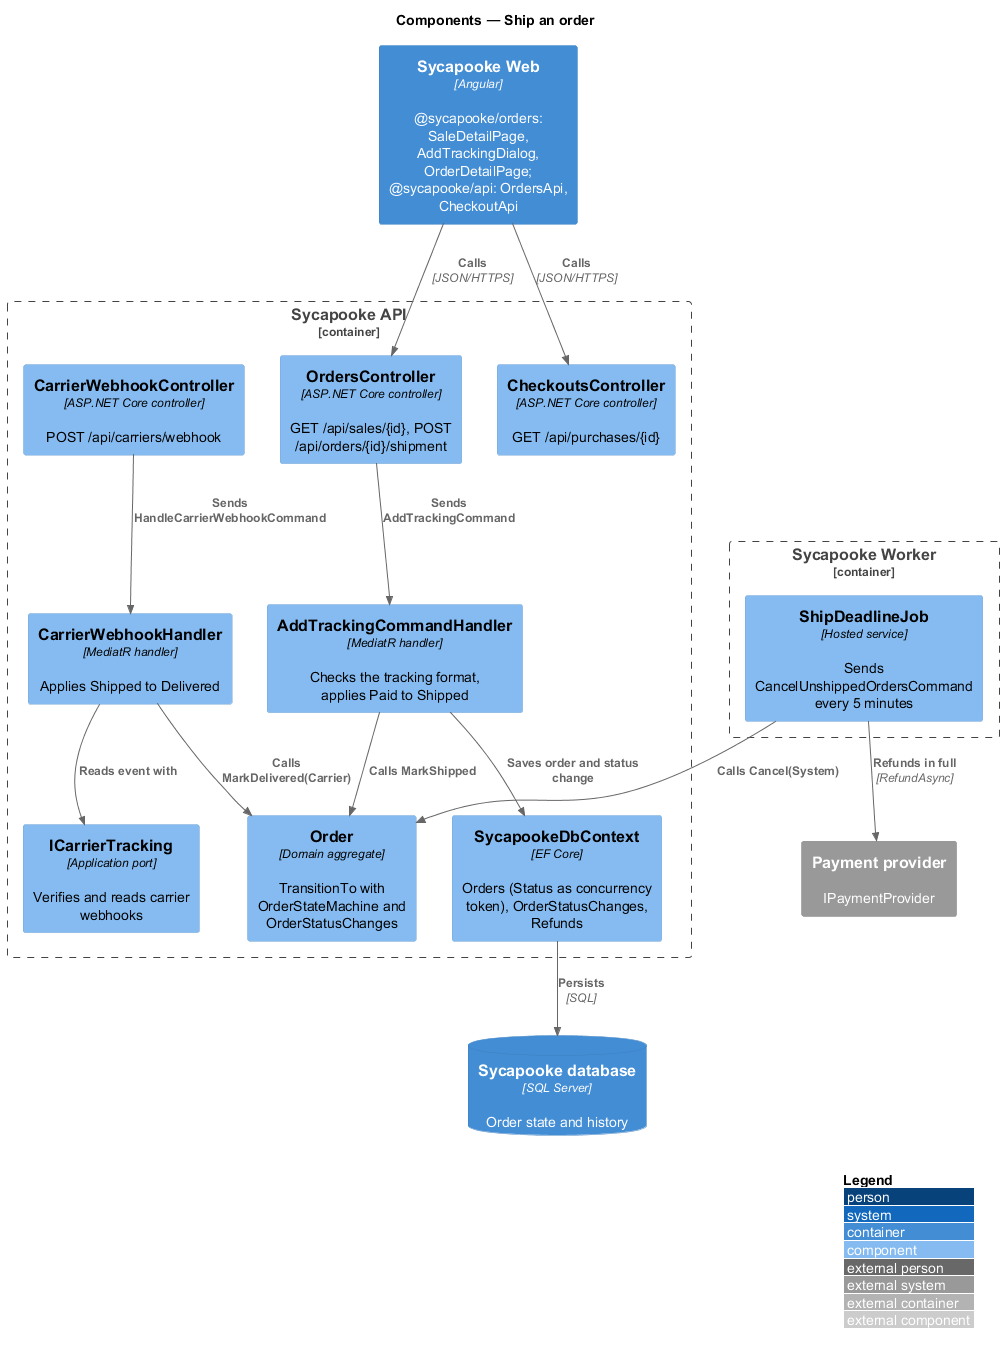

The diagram above was rendered by PlantUML. Its source (embedded in the PNG):
@startuml
!include <C4/C4_Component>
LAYOUT_WITH_LEGEND()
title Components — Ship an order

Container(web, "Sycapooke Web", "Angular", "@sycapooke/orders: SaleDetailPage, AddTrackingDialog, OrderDetailPage; @sycapooke/api: OrdersApi, CheckoutApi")
Container_Boundary(api, "Sycapooke API") {
  Component(ctrl, "OrdersController", "ASP.NET Core controller", "GET /api/sales/{id}, POST /api/orders/{id}/shipment")
  Component(pur, "CheckoutsController", "ASP.NET Core controller", "GET /api/purchases/{id}")
  Component(cwh, "CarrierWebhookController", "ASP.NET Core controller", "POST /api/carriers/webhook")
  Component(h, "AddTrackingCommandHandler", "MediatR handler", "Checks the tracking format, applies Paid to Shipped")
  Component(hd, "CarrierWebhookHandler", "MediatR handler", "Applies Shipped to Delivered")
  Component(order, "Order", "Domain aggregate", "TransitionTo with OrderStateMachine and OrderStatusChanges")
  Component(port, "ICarrierTracking", "Application port", "Verifies and reads carrier webhooks")
  Component(repo, "SycapookeDbContext", "EF Core", "Orders (Status as concurrency token), OrderStatusChanges, Refunds")
}
Container_Boundary(worker, "Sycapooke Worker") {
  Component(dl, "ShipDeadlineJob", "Hosted service", "Sends CancelUnshippedOrdersCommand every 5 minutes")
}
ContainerDb(db, "Sycapooke database", "SQL Server", "Order state and history")
System_Ext(pay, "Payment provider", "IPaymentProvider")

Rel(web, ctrl, "Calls", "JSON/HTTPS")
Rel(web, pur, "Calls", "JSON/HTTPS")
Rel(ctrl, h, "Sends AddTrackingCommand")
Rel(cwh, hd, "Sends HandleCarrierWebhookCommand")
Rel(hd, port, "Reads event with")
Rel(h, order, "Calls MarkShipped")
Rel(hd, order, "Calls MarkDelivered(Carrier)")
Rel(dl, order, "Calls Cancel(System)")
Rel(dl, pay, "Refunds in full", "RefundAsync")
Rel(h, repo, "Saves order and status change")
Rel(repo, db, "Persists", "SQL")
@enduml